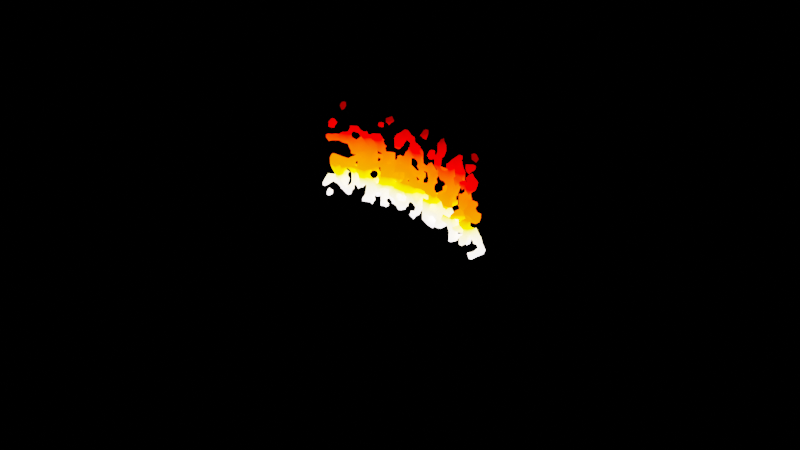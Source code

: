 # Source: GeometryNodesPractice2_October10th2023.blend  (saved by Blender 3.6.13; exported with 4.5.12 LTS)
import bpy
from mathutils import Matrix  # noqa: F401  (used for matrix-valued properties, if any)

bpy.ops.wm.read_factory_settings(use_empty=True)
scene = bpy.context.scene
scene.name = 'Scene'

# ---- collections
col_collection = bpy.data.collections.new('Collection'); scene.collection.children.link(col_collection)

# ---- materials (node trees are filled in below, after node groups)
mat_material = bpy.data.materials.new('Material')
mat_material.use_transparent_shadow = False

# ---- node groups
ng_geometry_nodes = bpy.data.node_groups.new('Geometry Nodes', 'GeometryNodeTree')
_s = ng_geometry_nodes.interface.new_socket(name='Geometry', in_out='OUTPUT', socket_type='NodeSocketGeometry')
_s = ng_geometry_nodes.interface.new_socket(name='Geometry', in_out='INPUT', socket_type='NodeSocketGeometry')
ng_geometry_nodes.is_modifier = True
_N = ng_geometry_nodes.nodes; _L = ng_geometry_nodes.links
n0 = _N.new('NodeGroupInput'); n0.name = 'Group Input'; n0.location = (-734, -8)
n1 = _N.new('GeometryNodeCurvePrimitiveLine'); n1.name = 'Curve Line'; n1.location = (-515, -6)
n2 = _N.new('GeometryNodeSetCurveRadius'); n2.name = 'Set Curve Radius'; n2.location = (-62, -119)
n3 = _N.new('GeometryNodeSplineParameter'); n3.name = 'Spline Parameter'; n3.location = (-715, -410)
n4 = _N.new('ShaderNodeMath'); n4.name = 'Math'; n4.location = (-502, -310)
n4.operation = 'SUBTRACT'
n4.inputs[0].default_value = 1.0
n5 = _N.new('ShaderNodeMath'); n5.name = 'Math.001'; n5.location = (-282, -285)
n5.operation = 'MULTIPLY'
n5.inputs[1].default_value = -0.1
n6 = _N.new('GeometryNodeCurvePrimitiveCircle'); n6.name = 'Curve Circle'; n6.location = (21, -293)
n7 = _N.new('GeometryNodeCurveToMesh'); n7.name = 'Curve to Mesh'; n7.location = (217, -97)
n8 = _N.new('GeometryNodeCurveQuadraticBezier'); n8.name = 'Quadratic Bezier'; n8.location = (311, 245)
n8.inputs[2].default_value = (0.0, 0.5, 0.0)
n9 = _N.new('GeometryNodeDistributePointsOnFaces'); n9.name = 'Distribute Points on Faces'; n9.location = (982, -217)
n9.inputs[4].default_value = 54.7
n9.inputs[6].default_value = 131
n10 = _N.new('GeometryNodeRealizeInstances'); n10.name = 'Realize Instances'; n10.location = (762, -169)
n11 = _N.new('GeometryNodeSimulationInput'); n11.name = 'Simulation Input'; n11.location = (1244, -124)
n12 = _N.new('GeometryNodeSetPosition'); n12.name = 'Set Position'; n12.location = (1760, -80)
n13 = _N.new('ShaderNodeVectorMath'); n13.name = 'Vector Math'; n13.location = (1612, -329)
n14 = _N.new('GeometryNodeSetShadeSmooth'); n14.name = 'Set Shade Smooth'; n14.location = (2712, -316)
n15 = _N.new('GeometryNodeVolumeToMesh'); n15.name = 'Volume to Mesh'; n15.location = (2475, -244)
n15.inputs[3].default_value = 0.2
n15.inputs[4].default_value = 1.0
n16 = _N.new('GeometryNodePointsToVolume'); n16.name = 'Points to Volume'; n16.location = (2225, -243)
n16.inputs[1].default_value = 0.2
n16.inputs[4].default_value = 0.1
n17 = _N.new('GeometryNodeInputPosition'); n17.name = 'Position'; n17.location = (1366, -393)
n18 = _N.new('GeometryNodeInputSceneTime'); n18.name = 'Scene Time'; n18.location = (1174, -700)
n19 = _N.new('FunctionNodeRandomValue'); n19.name = 'Random Value'; n19.location = (1396, -503)
n19.data_type = 'FLOAT_VECTOR'
n19.inputs[0].default_value = (-0.02, -0.02, -0.02)
n19.inputs[1].default_value = (0.02, 0.02, 0.02)
n20 = _N.new('GeometryNodeSetMaterial'); n20.name = 'Set Material'; n20.location = (2945, -263)
n20.inputs[2].default_value = mat_material
n21 = _N.new('GeometryNodeSimulationOutput'); n21.name = 'Simulation Output'; n21.location = (1983, -38)
n21.width = 100
n22 = _N.new('NodeGroupOutput'); n22.name = 'Group Output'; n22.location = (3203, -54)
n23 = _N.new('GeometryNodeInputIndex'); n23.name = 'Index'; n23.location = (203, -506)
n24 = _N.new('GeometryNodeInstanceOnPoints'); n24.name = 'Instance on Points'; n24.location = (542, -73)
n25 = _N.new('GeometryNodeInputNamedAttribute'); n25.name = 'Named Attribute'; n25.location = (192, -97)
n25.inputs[0].default_value = 'radius'
n26 = _N.new('GeometryNodeSwitch'); n26.name = 'Switch'; n26.location = (192, -97)
n26.input_type = 'FLOAT'
n26.inputs[1].default_value = 1.0
n11.pair_with_output(n21)
_L.new(n12.outputs[0], n21.inputs[1])
_L.new(n1.outputs[0], n2.inputs[0])
_L.new(n2.outputs[0], n7.inputs[0])
_L.new(n6.outputs[0], n7.inputs[1])
_L.new(n3.outputs[0], n4.inputs[1])
_L.new(n5.outputs[0], n2.inputs[2])
_L.new(n4.outputs[0], n5.inputs[0])
_L.new(n7.outputs[0], n24.inputs[2])
_L.new(n8.outputs[0], n24.inputs[0])
_L.new(n10.outputs[0], n9.inputs[0])
_L.new(n9.outputs[0], n11.inputs[0])
_L.new(n24.outputs[0], n10.inputs[0])
_L.new(n16.outputs[0], n15.inputs[0])
_L.new(n15.outputs[0], n14.inputs[0])
_L.new(n14.outputs[0], n20.inputs[0])
_L.new(n11.outputs[1], n12.inputs[0])
_L.new(n17.outputs[0], n13.inputs[0])
_L.new(n13.outputs[0], n12.inputs[2])
_L.new(n19.outputs[0], n13.inputs[1])
_L.new(n18.outputs[1], n19.inputs[8])
_L.new(n21.outputs[0], n16.inputs[0])
_L.new(n20.outputs[0], n22.inputs[0])
_L.new(n25.outputs[1], n26.inputs[0])
_L.new(n25.outputs[0], n26.inputs[2])
_L.new(n26.outputs[0], n7.inputs[2])
n22.is_active_output = True

# ---- material node trees
mat_material.use_nodes = True; mat_material.node_tree.nodes.clear()
_N = mat_material.node_tree.nodes; _L = mat_material.node_tree.links
n0 = _N.new('ShaderNodeOutputMaterial'); n0.name = 'Material Output'; n0.location = (300, 300)
n1 = _N.new('ShaderNodeSeparateXYZ'); n1.name = 'Separate XYZ'; n1.location = (-443, 171)
n2 = _N.new('ShaderNodeNewGeometry'); n2.name = 'Geometry'; n2.location = (-650, 181)
n3 = _N.new('ShaderNodeValToRGB'); n3.name = 'Color Ramp'; n3.location = (-307, 200)
while len(n3.color_ramp.elements) > 1: n3.color_ramp.elements.remove(n3.color_ramp.elements[-1])
n3.color_ramp.elements[0].position = 0.0; n3.color_ramp.elements[0].color = (1.0, 0.9068, 0.9348, 1.0)
_e = n3.color_ramp.elements.new(0.2205); _e.color = (1.0, 0.7528, 0.0, 1.0)
_e = n3.color_ramp.elements.new(0.3136); _e.color = (0.8063, 0.09472, 0.0, 1.0)
_e = n3.color_ramp.elements.new(0.6682); _e.color = (1.0, 0.0, 0.0, 1.0)
_e = n3.color_ramp.elements.new(0.9045); _e.color = (0.07262, 0.0, 0.0, 1.0)
n4 = _N.new('ShaderNodeBsdfPrincipled'); n4.name = 'Principled BSDF'; n4.location = (10, 300)
n4.distribution = 'GGX'
n4.subsurface_method = 'RANDOM_WALK_SKIN'
n4.inputs[3].default_value = 1.45
n4.inputs[13].default_value = 0.0
n4.inputs[28].default_value = 5.3
_L.new(n4.outputs[0], n0.inputs[0])
_L.new(n2.outputs[0], n1.inputs[0])
_L.new(n1.outputs[2], n3.inputs[0])
_L.new(n3.outputs[0], n4.inputs[0])
_L.new(n3.outputs[0], n4.inputs[27])
n0.is_active_output = True

# ---- world
world_world = bpy.data.worlds.new('World'); scene.world = world_world
world_world.use_nodes = True; world_world.node_tree.nodes.clear()
_N = world_world.node_tree.nodes; _L = world_world.node_tree.links
n0 = _N.new('ShaderNodeOutputWorld'); n0.name = 'World Output'; n0.location = (300, 300)
n1 = _N.new('ShaderNodeBackground'); n1.name = 'Background'; n1.location = (10, 300)
n1.inputs[0].default_value = (0.0, 0.0, 0.0, 1.0)
_L.new(n1.outputs[0], n0.inputs[0])
n0.is_active_output = True
world_world.color = (0.05088, 0.05088, 0.05088)
world_world.use_sun_shadow = False
world_world.sun_shadow_jitter_overblur = 0.0

# ---- cameras
cam_camera = bpy.data.cameras.new('Camera')
cam_camera.clip_end = 100.0
cam_camera.ortho_scale = 7.314

# ---- lights
light_light = bpy.data.lights.new('Light', 'POINT')
light_light.transmission_factor = 0.0
light_light.energy = 1000.0
light_light.shadow_soft_size = 0.1
light_light.shadow_maximum_resolution = 0.006
light_light.use_absolute_resolution = True

# ---- meshes
me_plane = bpy.data.meshes.new('Plane')
me_plane.from_pydata([(-1.0, -1.0, 0.0), (1.0, -1.0, 0.0), (-1.0, 1.0, 0.0), (1.0, 1.0, 0.0)], [], [(0, 1, 3, 2)])
_uv = me_plane.uv_layers.new(name='UVMap')
_uv.uv.foreach_set('vector', [0.0, 0.0, 1.0, 0.0, 1.0, 1.0, 0.0, 1.0])
me_plane.materials.append(mat_material)
me_plane.update()

# ---- objects
ob_light = bpy.data.objects.new('Light', light_light)
ob_camera_lifeisvaluable_lisv = bpy.data.objects.new('Camera_LifeIsValuable_LisV', cam_camera)
ob_plane = bpy.data.objects.new('Plane', me_plane)

# ---- transforms, parenting, visibility, modifiers, constraints
ob_light.location = (4.076, 1.005, 5.904)
ob_light.rotation_euler = (0.6503, 0.05522, 1.866)
ob_light.lock_rotations_4d = False
ob_light.empty_display_type = 'ARROWS'
ob_light.color = (0.0, 0.0, 0.0, 0.0)
ob_light.lineart.crease_threshold = 0.0
ob_camera_lifeisvaluable_lisv.location = (7.359, -6.926, 4.958)
ob_camera_lifeisvaluable_lisv.rotation_euler = (1.109, 0.0, 0.8149)
ob_camera_lifeisvaluable_lisv.lock_rotations_4d = False
ob_camera_lifeisvaluable_lisv.empty_display_type = 'ARROWS'
ob_camera_lifeisvaluable_lisv.color = (0.0, 0.0, 0.0, 0.0)
ob_camera_lifeisvaluable_lisv.display_type = 'WIRE'
ob_camera_lifeisvaluable_lisv.lineart.crease_threshold = 0.0
ob_plane.location = (0.0, 0.0, 0.0)
_m = ob_plane.modifiers.new('GeometryNodes', 'NODES')
_m.node_group = ng_geometry_nodes

# ---- collection membership
col_collection.objects.link(ob_light)
col_collection.objects.link(ob_camera_lifeisvaluable_lisv)
col_collection.objects.link(ob_plane)

# ---- scene / render settings (as saved in the file)
scene.camera = ob_camera_lifeisvaluable_lisv
scene.frame_start = 1; scene.frame_end = 250; scene.frame_set(1)
scene.render.engine = 'BLENDER_EEVEE_NEXT'
scene.render.image_settings.file_format = 'FFMPEG'
scene.render.image_settings.color_mode = 'RGB'
scene.cycles.samples = 64
scene.cycles.sampling_pattern = 'TABULATED_SOBOL'
scene.view_settings.view_transform = 'Filmic'
bpy.context.view_layer.update()

